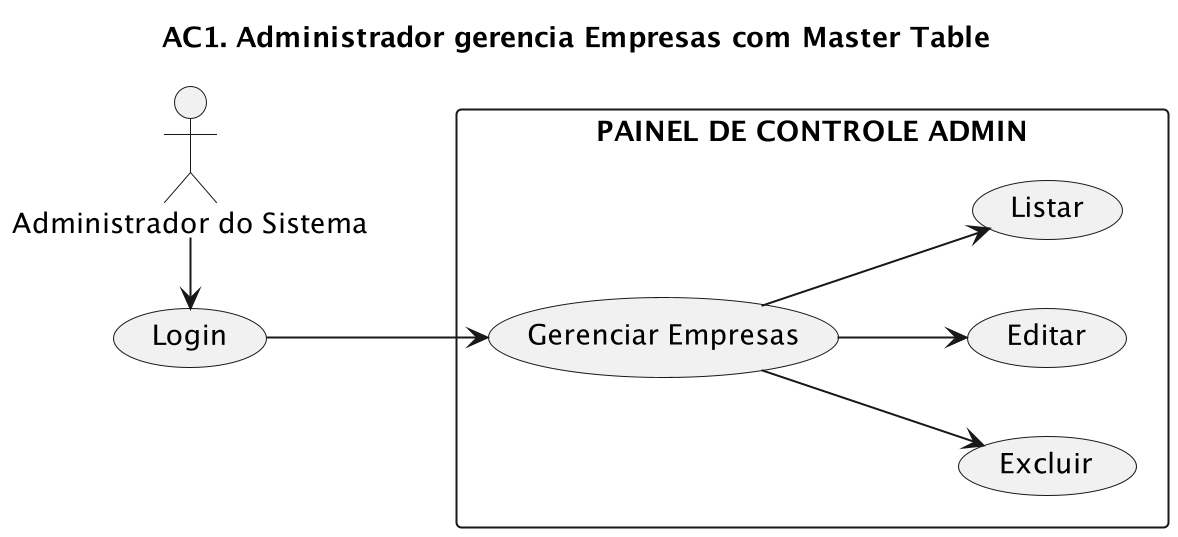

The diagram above was rendered by PlantUML. Its source (embedded in the PNG):
@startuml
left to right direction
title "AC1. Administrador gerencia Empresas com Master Table"
Admin as "Administrador do Sistema"
scale 2

rectangle "PAINEL DE CONTROLE ADMIN" {
    (Gerenciar Empresas) as handle
    (Excluir) as delete
    (Editar) as edit
    (Listar) as list
}

(Login) as login

Admin -r--> login
login --> handle
handle --> edit
handle --> delete
handle --> list

@enduml